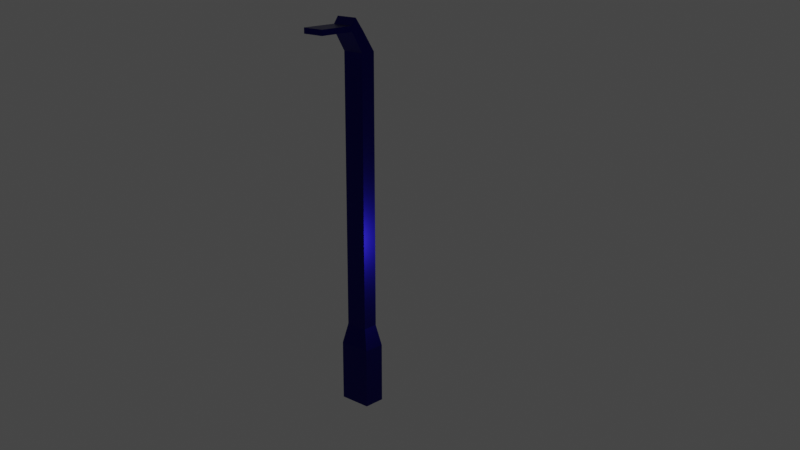 # Source: pole.blend  (saved by Blender 2.82.7; exported with 4.5.12 LTS)
import bpy
from mathutils import Matrix  # noqa: F401  (used for matrix-valued properties, if any)

bpy.ops.wm.read_factory_settings(use_empty=True)
scene = bpy.context.scene
scene.name = 'Scene'

# ---- collections
col_collection = bpy.data.collections.new('Collection'); scene.collection.children.link(col_collection)

# ---- materials (node trees are filled in below, after node groups)
mat_pole_blue = bpy.data.materials.new('pole.blue')
mat_pole_blue.alpha_threshold = 0.0
mat_pole_blue.line_color = (0.0, 0.0, 0.0, 1.0)
mat_materiapole_lightl = bpy.data.materials.new('Materiapole.lightl')

# ---- material node trees
mat_pole_blue.use_nodes = True; mat_pole_blue.node_tree.nodes.clear()
_N = mat_pole_blue.node_tree.nodes; _L = mat_pole_blue.node_tree.links
n0 = _N.new('ShaderNodeOutputMaterial'); n0.name = 'Material Output'; n0.location = (300, 300)
n1 = _N.new('ShaderNodeBsdfPrincipled'); n1.name = 'Principled BSDF'; n1.location = (10, 300)
n1.distribution = 'GGX'
n1.subsurface_method = 'BURLEY'
n1.inputs[0].default_value = (0.008291, 0.005795, 0.2015, 1.0)
n1.inputs[1].default_value = 1.0
n1.inputs[2].default_value = 0.35
n1.inputs[3].default_value = 1.45
n1.inputs[27].default_value = (0.0, 0.0, 0.0, 1.0)
n1.inputs[28].default_value = 1.0
_L.new(n1.outputs[0], n0.inputs[0])
n0.is_active_output = True
mat_materiapole_lightl.use_nodes = True; mat_materiapole_lightl.node_tree.nodes.clear()
_N = mat_materiapole_lightl.node_tree.nodes; _L = mat_materiapole_lightl.node_tree.links
n0 = _N.new('ShaderNodeOutputMaterial'); n0.name = 'Material Output'; n0.location = (300, 300)
n1 = _N.new('ShaderNodeBsdfPrincipled'); n1.name = 'Principled BSDF'; n1.location = (10, 300)
n1.distribution = 'GGX'
n1.subsurface_method = 'BURLEY'
n1.inputs[3].default_value = 1.45
n1.inputs[27].default_value = (0.814, 0.784, 0.4782, 1.0)
n1.inputs[28].default_value = 1.0
_L.new(n1.outputs[0], n0.inputs[0])
n0.is_active_output = True

# ---- world
world_world = bpy.data.worlds.new('World'); scene.world = world_world
world_world.use_nodes = True; world_world.node_tree.nodes.clear()
_N = world_world.node_tree.nodes; _L = world_world.node_tree.links
n0 = _N.new('ShaderNodeOutputWorld'); n0.name = 'World Output'; n0.location = (300, 300)
n1 = _N.new('ShaderNodeBackground'); n1.name = 'Background'; n1.location = (10, 300)
n1.inputs[0].default_value = (0.05088, 0.05088, 0.05088, 1.0)
_L.new(n1.outputs[0], n0.inputs[0])
n0.is_active_output = True
world_world.color = (0.05088, 0.05088, 0.05088)
world_world.use_sun_shadow = False
world_world.sun_shadow_jitter_overblur = 0.0

# ---- cameras
cam_camera = bpy.data.cameras.new('Camera')
cam_camera.clip_end = 100.0
cam_camera.ortho_scale = 7.314

# ---- lights
light_light = bpy.data.lights.new('Light', 'POINT')
light_light.transmission_factor = 0.0
light_light.energy = 1000.0
light_light.shadow_soft_size = 0.1
light_light.shadow_maximum_resolution = 0.006
light_light.use_absolute_resolution = True

# ---- meshes
me_cube = bpy.data.meshes.new('Cube')
me_cube.from_pydata([(0.7, 0.7, 2.674), (1.0, 1.0, -1.0), (0.7, -0.7, 2.674), (1.0, -1.0, -1.0), (-0.7, 0.7, 2.674), (-1.0, 1.0, -1.0), (-0.7, -0.7, 2.674), (-1.0, -1.0, -1.0), (1.0, 1.0, 1.72), (-1.0, -1.0, 1.72), (1.0, -1.0, 1.72), (-1.0, 1.0, 1.72), (0.7, -0.7, 15.01), (-0.7, -0.7, 15.01), (0.7, 0.7, 15.01), (-0.7, 0.7, 15.01), (0.7, -1.842, 15.94), (-0.7, -1.842, 15.94), (0.7, -0.5629, 15.94), (-0.7, -0.5629, 15.94), (0.7, -1.842, 16.19), (-0.7, -1.842, 16.19), (0.7, -1.385, 16.5), (-0.7, -1.385, 16.5), (0.7, -5.194, 15.94), (-0.7, -5.194, 15.94), (0.7, -5.194, 16.19), (-0.7, -5.194, 16.19)], [], [(0, 4, 15, 14), (10, 2, 6, 9), (9, 6, 4, 11), (5, 1, 3, 7), (8, 0, 2, 10), (11, 4, 0, 8), (5, 11, 8, 1), (1, 8, 10, 3), (7, 9, 11, 5), (3, 10, 9, 7), (14, 15, 19, 18), (6, 2, 12, 13), (4, 6, 13, 15), (2, 0, 14, 12), (19, 17, 21, 23), (12, 14, 18, 16), (15, 13, 17, 19), (13, 12, 16, 17), (22, 23, 21, 20), (20, 21, 27, 26), (18, 19, 23, 22), (16, 18, 22, 20), (25, 24, 26, 27), (17, 16, 24, 25), (16, 20, 26, 24), (21, 17, 25, 27)])
me_cube.polygons.foreach_set('material_index', [0, 0, 0, 0, 0, 0, 0, 0, 0, 0, 0, 0, 0, 0, 0, 0, 0, 0, 0, 0, 0, 0, 0, 1, 0, 0])
_uv = me_cube.uv_layers.new(name='UVMap')
_uv.uv.foreach_set('vector', [0.625, 0.5, 0.625, 0.25, 0.625, 0.25, 0.625, 0.5, 0.5709, 0.75, 0.625, 0.75, 0.625, 1.0, 0.5709, 1.0, 0.5709, 0.0, 0.625, 0.0, 0.625, 0.25, 0.5709, 0.25, 0.125, 0.5, 0.375, 0.5, 0.375, 0.75, 0.125, 0.75, 0.5709, 0.5, 0.625, 0.5, 0.625, 0.75, 0.5709, 0.75, 0.5709, 0.25, 0.625, 0.25, 0.625, 0.5, 0.5709, 0.5, 0.375, 0.25, 0.5709, 0.25, 0.5709, 0.5, 0.375, 0.5, 0.375, 0.5, 0.5709, 0.5, 0.5709, 0.75, 0.375, 0.75, 0.375, 0.0, 0.5709, 0.0, 0.5709, 0.25, 0.375, 0.25, 0.375, 0.75, 0.5709, 0.75, 0.5709, 1.0, 0.375, 1.0, 0.625, 0.5, 0.625, 0.25, 0.625, 0.25, 0.625, 0.5, 0.625, 1.0, 0.625, 0.75, 0.625, 0.75, 0.625, 1.0, 0.625, 0.25, 0.625, 0.0, 0.625, 0.0, 0.625, 0.25, 0.625, 0.75, 0.625, 0.5, 0.625, 0.5, 0.625, 0.75, 0.625, 0.25, 0.625, 0.0, 0.625, 0.0, 0.625, 0.25, 0.625, 0.75, 0.625, 0.5, 0.625, 0.5, 0.625, 0.75, 0.625, 0.25, 0.625, 0.0, 0.625, 0.0, 0.625, 0.25, 0.625, 1.0, 0.625, 0.75, 0.625, 0.75, 0.625, 1.0, 0.625, 0.5, 0.875, 0.5, 0.875, 0.75, 0.625, 0.75, 0.625, 0.75, 0.875, 0.75, 0.875, 0.75, 0.625, 0.75, 0.625, 0.5, 0.625, 0.25, 0.625, 0.25, 0.625, 0.5, 0.625, 0.75, 0.625, 0.5, 0.625, 0.5, 0.625, 0.75, 0.625, 1.0, 0.625, 0.75, 0.625, 0.75, 0.625, 1.0, 0.625, 1.0, 0.625, 0.75, 0.625, 0.75, 0.625, 1.0, 0.625, 0.75, 0.625, 0.75, 0.625, 0.75, 0.625, 0.75, 0.625, 0.0, 0.625, 0.0, 0.625, 0.0, 0.625, 0.0])
me_cube.materials.append(mat_pole_blue)
me_cube.materials.append(mat_materiapole_lightl)
me_cube.use_remesh_preserve_volume = False
me_cube.use_remesh_preserve_attributes = False
me_cube.use_mirror_vertex_groups = False
me_cube.update()

# ---- objects
ob_pole = bpy.data.objects.new('pole', me_cube)
ob_light = bpy.data.objects.new('Light', light_light)
ob_camera = bpy.data.objects.new('Camera', cam_camera)

# ---- transforms, parenting, visibility, modifiers, constraints
ob_pole.location = (0.0, 0.0, 0.0)
ob_pole.scale = (0.75, 0.5, 1.0)
ob_pole.lock_rotations_4d = False
ob_pole.empty_display_type = 'ARROWS'
ob_pole.lineart.crease_threshold = 0.0
ob_light.location = (4.076, 1.005, 5.904)
ob_light.rotation_euler = (0.6503, 0.05522, 1.866)
ob_light.lock_rotations_4d = False
ob_light.empty_display_type = 'ARROWS'
ob_light.color = (0.0, 0.0, 0.0, 0.0)
ob_light.lineart.crease_threshold = 0.0
ob_camera.location = (33.0, -33.0, 21.94)
ob_camera.rotation_euler = (1.268, 0.0, 0.7486)
ob_camera.lock_rotations_4d = False
ob_camera.empty_display_type = 'ARROWS'
ob_camera.color = (0.0, 0.0, 0.0, 0.0)
ob_camera.display_type = 'WIRE'
ob_camera.lineart.crease_threshold = 0.0

# ---- collection membership
col_collection.objects.link(ob_pole)
col_collection.objects.link(ob_light)
col_collection.objects.link(ob_camera)

# ---- scene / render settings (as saved in the file)
scene.camera = ob_camera
scene.frame_start = 1; scene.frame_end = 250; scene.frame_set(1)
scene.render.engine = 'CYCLES'
scene.cycles.use_denoising = False
scene.cycles.samples = 128
scene.cycles.sampling_pattern = 'TABULATED_SOBOL'
scene.cycles.use_adaptive_sampling = False
scene.cycles.use_light_tree = False
scene.view_settings.view_transform = 'Filmic'
bpy.context.view_layer.update()
